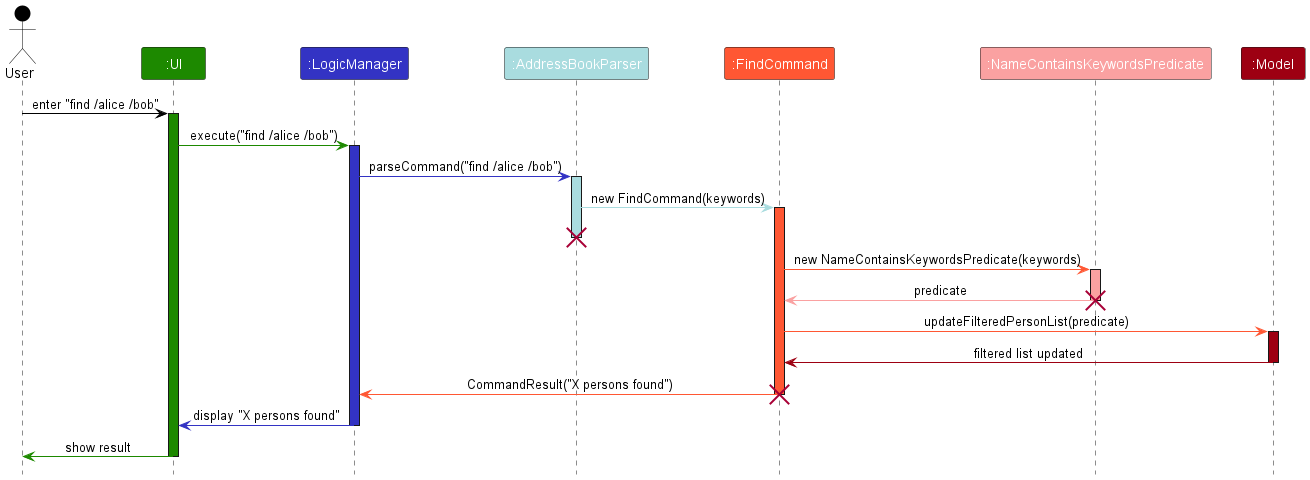

The diagram above was rendered by PlantUML. Its source (embedded in the PNG):
@startuml
!include style.puml
skinparam ArrowFontStyle plain

' Color definitions
!define USER_COLOR #000000
!define UI_COLOR #1D8900
!define LOGIC_COLOR #3333C4
!define MODEL_COLOR #9D0012
!define FINDCOMMAND_COLOR #FF5733
!define ABPARSER_COLOR #A9DCDF
!define PREDICATE_COLOR #FAA1A1

Actor User as user USER_COLOR
Participant ":UI" as ui UI_COLOR
Participant ":LogicManager" as logic LOGIC_COLOR
Participant ":AddressBookParser" as parser ABPARSER_COLOR
Participant ":FindCommand" as findCommand FINDCOMMAND_COLOR
Participant ":NameContainsKeywordsPredicate" as predicate PREDICATE_COLOR
Participant ":Model" as model MODEL_COLOR

user -[USER_COLOR]> ui : enter "find /alice /bob"
activate ui UI_COLOR

ui -[UI_COLOR]> logic : execute("find /alice /bob")
activate logic LOGIC_COLOR

logic -[LOGIC_COLOR]> parser : parseCommand("find /alice /bob")
activate parser ABPARSER_COLOR

parser -[ABPARSER_COLOR]> findCommand : new FindCommand(keywords)
activate findCommand FINDCOMMAND_COLOR
deactivate parser
destroy parser

findCommand -[FINDCOMMAND_COLOR]> predicate : new NameContainsKeywordsPredicate(keywords)
activate predicate PREDICATE_COLOR

predicate -[PREDICATE_COLOR]> findCommand : predicate
deactivate predicate
destroy predicate

findCommand -[FINDCOMMAND_COLOR]> model : updateFilteredPersonList(predicate)
activate model MODEL_COLOR

model -[MODEL_COLOR]> findCommand : filtered list updated
deactivate model

findCommand -[FINDCOMMAND_COLOR]> logic : CommandResult("X persons found")
deactivate findCommand
destroy findCommand

logic -[LOGIC_COLOR]> ui : display "X persons found"
deactivate logic

ui -[UI_COLOR]> user : show result
deactivate ui

@enduml